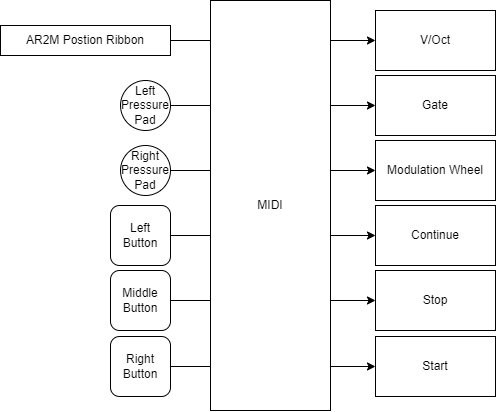

The diagram above was exported from draw.io. Its source (the exported page's mxGraphModel, read from the mxfile embedded in the PNG):
<mxGraphModel dx="1728" dy="997" grid="1" gridSize="10" guides="1" tooltips="1" connect="1" arrows="1" fold="1" page="1" pageScale="1" pageWidth="827" pageHeight="1169" math="0" shadow="0">
  <root>
    <mxCell id="0" />
    <mxCell id="1" parent="0" />
    <mxCell id="D8neiR3B0hUHJg56deFJ-6" value="" style="edgeStyle=orthogonalEdgeStyle;rounded=0;orthogonalLoop=1;jettySize=auto;html=1;" edge="1" parent="1" source="D8neiR3B0hUHJg56deFJ-4" target="D8neiR3B0hUHJg56deFJ-5">
      <mxGeometry relative="1" as="geometry" />
    </mxCell>
    <mxCell id="D8neiR3B0hUHJg56deFJ-4" value="AR2M Postion Ribbon" style="rounded=0;whiteSpace=wrap;html=1;" vertex="1" parent="1">
      <mxGeometry x="210" y="35" width="170" height="30" as="geometry" />
    </mxCell>
    <mxCell id="D8neiR3B0hUHJg56deFJ-5" value="V/Oct" style="whiteSpace=wrap;html=1;rounded=0;" vertex="1" parent="1">
      <mxGeometry x="585" y="20" width="120" height="60" as="geometry" />
    </mxCell>
    <mxCell id="D8neiR3B0hUHJg56deFJ-9" value="" style="edgeStyle=orthogonalEdgeStyle;rounded=0;orthogonalLoop=1;jettySize=auto;html=1;" edge="1" parent="1" source="D8neiR3B0hUHJg56deFJ-7" target="D8neiR3B0hUHJg56deFJ-8">
      <mxGeometry relative="1" as="geometry" />
    </mxCell>
    <mxCell id="D8neiR3B0hUHJg56deFJ-7" value="Left&lt;br&gt;Pressure&lt;br&gt;Pad" style="ellipse;whiteSpace=wrap;html=1;aspect=fixed;" vertex="1" parent="1">
      <mxGeometry x="330" y="90" width="50" height="50" as="geometry" />
    </mxCell>
    <mxCell id="D8neiR3B0hUHJg56deFJ-8" value="Gate" style="whiteSpace=wrap;html=1;" vertex="1" parent="1">
      <mxGeometry x="585" y="85" width="120" height="60" as="geometry" />
    </mxCell>
    <mxCell id="D8neiR3B0hUHJg56deFJ-12" value="" style="edgeStyle=orthogonalEdgeStyle;rounded=0;orthogonalLoop=1;jettySize=auto;html=1;" edge="1" parent="1" source="D8neiR3B0hUHJg56deFJ-10" target="D8neiR3B0hUHJg56deFJ-11">
      <mxGeometry relative="1" as="geometry" />
    </mxCell>
    <mxCell id="D8neiR3B0hUHJg56deFJ-10" value="Right&lt;br&gt;Pressure&lt;br&gt;Pad" style="ellipse;whiteSpace=wrap;html=1;aspect=fixed;" vertex="1" parent="1">
      <mxGeometry x="330" y="155" width="50" height="50" as="geometry" />
    </mxCell>
    <mxCell id="D8neiR3B0hUHJg56deFJ-11" value="Modulation Wheel" style="whiteSpace=wrap;html=1;" vertex="1" parent="1">
      <mxGeometry x="585" y="150" width="120" height="60" as="geometry" />
    </mxCell>
    <mxCell id="D8neiR3B0hUHJg56deFJ-17" style="edgeStyle=orthogonalEdgeStyle;rounded=0;orthogonalLoop=1;jettySize=auto;html=1;exitX=1;exitY=0.5;exitDx=0;exitDy=0;entryX=0;entryY=0.5;entryDx=0;entryDy=0;" edge="1" parent="1" source="D8neiR3B0hUHJg56deFJ-13" target="D8neiR3B0hUHJg56deFJ-16">
      <mxGeometry relative="1" as="geometry" />
    </mxCell>
    <mxCell id="D8neiR3B0hUHJg56deFJ-13" value="Left Button" style="rounded=1;whiteSpace=wrap;html=1;" vertex="1" parent="1">
      <mxGeometry x="320" y="215" width="60" height="60" as="geometry" />
    </mxCell>
    <mxCell id="D8neiR3B0hUHJg56deFJ-16" value="Continue" style="rounded=0;whiteSpace=wrap;html=1;" vertex="1" parent="1">
      <mxGeometry x="585" y="215" width="120" height="60" as="geometry" />
    </mxCell>
    <mxCell id="D8neiR3B0hUHJg56deFJ-18" style="edgeStyle=orthogonalEdgeStyle;rounded=0;orthogonalLoop=1;jettySize=auto;html=1;exitX=1;exitY=0.5;exitDx=0;exitDy=0;entryX=0;entryY=0.5;entryDx=0;entryDy=0;" edge="1" parent="1" source="D8neiR3B0hUHJg56deFJ-19" target="D8neiR3B0hUHJg56deFJ-20">
      <mxGeometry relative="1" as="geometry" />
    </mxCell>
    <mxCell id="D8neiR3B0hUHJg56deFJ-19" value="Middle Button" style="rounded=1;whiteSpace=wrap;html=1;" vertex="1" parent="1">
      <mxGeometry x="320" y="280" width="60" height="60" as="geometry" />
    </mxCell>
    <mxCell id="D8neiR3B0hUHJg56deFJ-20" value="Stop" style="rounded=0;whiteSpace=wrap;html=1;" vertex="1" parent="1">
      <mxGeometry x="585" y="280" width="120" height="60" as="geometry" />
    </mxCell>
    <mxCell id="D8neiR3B0hUHJg56deFJ-21" style="edgeStyle=orthogonalEdgeStyle;rounded=0;orthogonalLoop=1;jettySize=auto;html=1;exitX=1;exitY=0.5;exitDx=0;exitDy=0;entryX=0;entryY=0.5;entryDx=0;entryDy=0;" edge="1" parent="1" source="D8neiR3B0hUHJg56deFJ-22" target="D8neiR3B0hUHJg56deFJ-23">
      <mxGeometry relative="1" as="geometry" />
    </mxCell>
    <mxCell id="D8neiR3B0hUHJg56deFJ-22" value="Right Button" style="rounded=1;whiteSpace=wrap;html=1;" vertex="1" parent="1">
      <mxGeometry x="320" y="346" width="60" height="60" as="geometry" />
    </mxCell>
    <mxCell id="D8neiR3B0hUHJg56deFJ-23" value="Start" style="rounded=0;whiteSpace=wrap;html=1;" vertex="1" parent="1">
      <mxGeometry x="585" y="346" width="120" height="60" as="geometry" />
    </mxCell>
    <mxCell id="D8neiR3B0hUHJg56deFJ-24" value="MIDI" style="rounded=0;whiteSpace=wrap;html=1;" vertex="1" parent="1">
      <mxGeometry x="420" y="10" width="120" height="410" as="geometry" />
    </mxCell>
  </root>
</mxGraphModel>